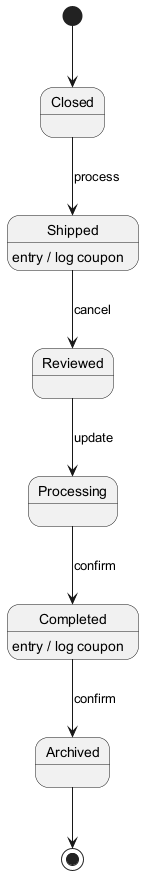

The diagram above was rendered by PlantUML. Its source (embedded in the PNG):
@startuml
skinparam backgroundColor #FFFFFF
skinparam classBackgroundColor #F3E5F5
skinparam classBorderColor #6A1B9A
[*] --> Closed
Closed --> Shipped : process
Shipped --> Reviewed : cancel
Shipped : entry / log coupon
Reviewed --> Processing : update
Processing --> Completed : confirm
Completed --> Archived : confirm
Completed : entry / log coupon
Archived --> [*]
@enduml